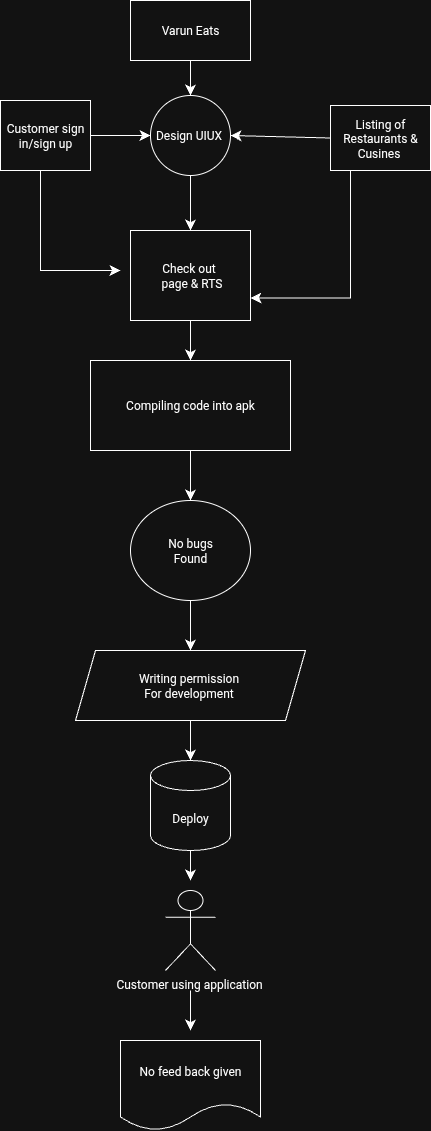

The diagram above was exported from draw.io. Its source (the exported page's mxGraphModel, read from the mxfile embedded in the PNG):
<mxGraphModel dx="463" dy="846" grid="1" gridSize="10" guides="1" tooltips="1" connect="1" arrows="1" fold="1" page="1" pageScale="1" pageWidth="827" pageHeight="1169" math="0" shadow="0">
  <root>
    <mxCell id="0" />
    <mxCell id="1" parent="0" />
    <mxCell id="q3zrNqKPnviikj80Jd8I-49" value="" style="edgeStyle=none;orthogonalLoop=1;jettySize=auto;html=1;rounded=0;fontSize=12;startSize=8;endSize=8;curved=1;" edge="1" parent="1">
      <mxGeometry width="140" relative="1" as="geometry">
        <mxPoint x="370" y="950" as="sourcePoint" />
        <mxPoint x="370" y="980" as="targetPoint" />
        <Array as="points" />
      </mxGeometry>
    </mxCell>
    <mxCell id="q3zrNqKPnviikj80Jd8I-40" value="" style="edgeStyle=none;orthogonalLoop=1;jettySize=auto;html=1;rounded=0;fontSize=12;startSize=8;endSize=8;curved=1;exitX=0.5;exitY=1;exitDx=0;exitDy=0;" edge="1" parent="1" source="q3zrNqKPnviikj80Jd8I-28">
      <mxGeometry width="140" relative="1" as="geometry">
        <mxPoint x="300" y="610" as="sourcePoint" />
        <mxPoint x="370" y="600" as="targetPoint" />
        <Array as="points" />
      </mxGeometry>
    </mxCell>
    <mxCell id="q3zrNqKPnviikj80Jd8I-20" value="Varun Eats" style="whiteSpace=wrap;html=1;" vertex="1" parent="1">
      <mxGeometry x="310" y="100" width="120" height="60" as="geometry" />
    </mxCell>
    <mxCell id="q3zrNqKPnviikj80Jd8I-22" value="Customer sign in/sign up" style="whiteSpace=wrap;html=1;" vertex="1" parent="1">
      <mxGeometry x="180" y="200" width="90" height="70" as="geometry" />
    </mxCell>
    <mxCell id="q3zrNqKPnviikj80Jd8I-23" value="Design UIUX&amp;nbsp;" style="ellipse;whiteSpace=wrap;html=1;" vertex="1" parent="1">
      <mxGeometry x="330" y="195" width="80" height="80" as="geometry" />
    </mxCell>
    <mxCell id="q3zrNqKPnviikj80Jd8I-25" value="Listing of Restaurants &amp;amp; Cusines&amp;nbsp;" style="whiteSpace=wrap;html=1;" vertex="1" parent="1">
      <mxGeometry x="510" y="205" width="100" height="65" as="geometry" />
    </mxCell>
    <mxCell id="q3zrNqKPnviikj80Jd8I-26" style="edgeStyle=none;curved=1;rounded=0;orthogonalLoop=1;jettySize=auto;html=1;entryX=0.5;entryY=1;entryDx=0;entryDy=0;fontSize=12;startSize=8;endSize=8;" edge="1" parent="1" source="q3zrNqKPnviikj80Jd8I-25" target="q3zrNqKPnviikj80Jd8I-25">
      <mxGeometry relative="1" as="geometry" />
    </mxCell>
    <mxCell id="q3zrNqKPnviikj80Jd8I-27" value="Check out&amp;nbsp;&lt;div&gt;&amp;nbsp;page &amp;amp; RTS&lt;/div&gt;" style="whiteSpace=wrap;html=1;" vertex="1" parent="1">
      <mxGeometry x="310" y="330" width="120" height="90" as="geometry" />
    </mxCell>
    <mxCell id="q3zrNqKPnviikj80Jd8I-28" value="Compiling code into apk" style="whiteSpace=wrap;html=1;" vertex="1" parent="1">
      <mxGeometry x="270" y="460" width="200" height="90" as="geometry" />
    </mxCell>
    <mxCell id="q3zrNqKPnviikj80Jd8I-29" value="No bugs&lt;div&gt;Found&lt;/div&gt;" style="ellipse;whiteSpace=wrap;html=1;" vertex="1" parent="1">
      <mxGeometry x="310" y="600" width="120" height="100" as="geometry" />
    </mxCell>
    <mxCell id="q3zrNqKPnviikj80Jd8I-30" value="" style="edgeStyle=none;orthogonalLoop=1;jettySize=auto;html=1;rounded=0;fontSize=12;startSize=8;endSize=8;curved=1;exitX=0.5;exitY=1;exitDx=0;exitDy=0;entryX=0.5;entryY=0;entryDx=0;entryDy=0;" edge="1" parent="1" source="q3zrNqKPnviikj80Jd8I-20" target="q3zrNqKPnviikj80Jd8I-23">
      <mxGeometry width="140" relative="1" as="geometry">
        <mxPoint x="300" y="180" as="sourcePoint" />
        <mxPoint x="440" y="180" as="targetPoint" />
        <Array as="points" />
      </mxGeometry>
    </mxCell>
    <mxCell id="q3zrNqKPnviikj80Jd8I-31" value="" style="edgeStyle=none;orthogonalLoop=1;jettySize=auto;html=1;rounded=0;fontSize=12;startSize=8;endSize=8;curved=1;exitX=0;exitY=0.5;exitDx=0;exitDy=0;entryX=1;entryY=0.5;entryDx=0;entryDy=0;" edge="1" parent="1" source="q3zrNqKPnviikj80Jd8I-25" target="q3zrNqKPnviikj80Jd8I-23">
      <mxGeometry width="140" relative="1" as="geometry">
        <mxPoint x="480" y="230" as="sourcePoint" />
        <mxPoint x="420" y="230" as="targetPoint" />
        <Array as="points" />
      </mxGeometry>
    </mxCell>
    <mxCell id="q3zrNqKPnviikj80Jd8I-32" value="" style="edgeStyle=none;orthogonalLoop=1;jettySize=auto;html=1;rounded=0;fontSize=12;startSize=8;endSize=8;curved=1;exitX=1;exitY=0.5;exitDx=0;exitDy=0;entryX=0;entryY=0.5;entryDx=0;entryDy=0;" edge="1" parent="1" source="q3zrNqKPnviikj80Jd8I-22" target="q3zrNqKPnviikj80Jd8I-23">
      <mxGeometry width="140" relative="1" as="geometry">
        <mxPoint x="270" y="220" as="sourcePoint" />
        <mxPoint x="330" y="230" as="targetPoint" />
        <Array as="points" />
      </mxGeometry>
    </mxCell>
    <mxCell id="q3zrNqKPnviikj80Jd8I-33" value="" style="edgeStyle=none;orthogonalLoop=1;jettySize=auto;html=1;rounded=0;fontSize=12;startSize=8;endSize=8;curved=1;entryX=0.5;entryY=0;entryDx=0;entryDy=0;exitX=0.5;exitY=1;exitDx=0;exitDy=0;" edge="1" parent="1" source="q3zrNqKPnviikj80Jd8I-23" target="q3zrNqKPnviikj80Jd8I-27">
      <mxGeometry width="140" relative="1" as="geometry">
        <mxPoint x="300" y="300" as="sourcePoint" />
        <mxPoint x="440" y="300" as="targetPoint" />
        <Array as="points" />
      </mxGeometry>
    </mxCell>
    <mxCell id="q3zrNqKPnviikj80Jd8I-39" value="" style="edgeStyle=none;orthogonalLoop=1;jettySize=auto;html=1;rounded=0;fontSize=12;startSize=8;endSize=8;curved=1;exitX=0.5;exitY=1;exitDx=0;exitDy=0;" edge="1" parent="1" source="q3zrNqKPnviikj80Jd8I-27">
      <mxGeometry width="140" relative="1" as="geometry">
        <mxPoint x="290" y="440" as="sourcePoint" />
        <mxPoint x="370" y="460" as="targetPoint" />
        <Array as="points" />
      </mxGeometry>
    </mxCell>
    <mxCell id="q3zrNqKPnviikj80Jd8I-42" value="Writing permission&amp;nbsp;&lt;div&gt;For development&amp;nbsp;&lt;/div&gt;" style="shape=parallelogram;perimeter=parallelogramPerimeter;whiteSpace=wrap;html=1;fixedSize=1;" vertex="1" parent="1">
      <mxGeometry x="255" y="750" width="230" height="70" as="geometry" />
    </mxCell>
    <mxCell id="q3zrNqKPnviikj80Jd8I-43" value="" style="edgeStyle=none;orthogonalLoop=1;jettySize=auto;html=1;rounded=0;fontSize=12;startSize=8;endSize=8;curved=1;exitX=0.5;exitY=1;exitDx=0;exitDy=0;entryX=0.5;entryY=0;entryDx=0;entryDy=0;" edge="1" parent="1" source="q3zrNqKPnviikj80Jd8I-29" target="q3zrNqKPnviikj80Jd8I-42">
      <mxGeometry width="140" relative="1" as="geometry">
        <mxPoint x="310" y="730" as="sourcePoint" />
        <mxPoint x="450" y="730" as="targetPoint" />
        <Array as="points" />
      </mxGeometry>
    </mxCell>
    <mxCell id="q3zrNqKPnviikj80Jd8I-44" value="Deploy" style="shape=cylinder3;whiteSpace=wrap;html=1;boundedLbl=1;backgroundOutline=1;size=15;" vertex="1" parent="1">
      <mxGeometry x="330" y="860" width="80" height="90" as="geometry" />
    </mxCell>
    <mxCell id="q3zrNqKPnviikj80Jd8I-47" value="" style="edgeStyle=none;orthogonalLoop=1;jettySize=auto;html=1;rounded=0;fontSize=12;startSize=8;endSize=8;curved=1;exitX=0.5;exitY=1;exitDx=0;exitDy=0;" edge="1" parent="1" source="q3zrNqKPnviikj80Jd8I-42">
      <mxGeometry width="140" relative="1" as="geometry">
        <mxPoint x="300" y="840" as="sourcePoint" />
        <mxPoint x="370" y="860" as="targetPoint" />
        <Array as="points" />
      </mxGeometry>
    </mxCell>
    <mxCell id="q3zrNqKPnviikj80Jd8I-48" value="Customer using application&amp;nbsp;" style="shape=umlActor;verticalLabelPosition=bottom;verticalAlign=top;html=1;outlineConnect=0;" vertex="1" parent="1">
      <mxGeometry x="345" y="990" width="50" height="80" as="geometry" />
    </mxCell>
    <mxCell id="q3zrNqKPnviikj80Jd8I-52" value="No feed back given" style="shape=document;whiteSpace=wrap;html=1;boundedLbl=1;" vertex="1" parent="1">
      <mxGeometry x="300" y="1140" width="140" height="90" as="geometry" />
    </mxCell>
    <mxCell id="q3zrNqKPnviikj80Jd8I-53" value="" style="edgeStyle=none;orthogonalLoop=1;jettySize=auto;html=1;rounded=0;fontSize=12;startSize=8;endSize=8;curved=1;" edge="1" parent="1">
      <mxGeometry width="140" relative="1" as="geometry">
        <mxPoint x="370" y="1090" as="sourcePoint" />
        <mxPoint x="370" y="1130" as="targetPoint" />
        <Array as="points" />
      </mxGeometry>
    </mxCell>
    <mxCell id="q3zrNqKPnviikj80Jd8I-54" value="" style="edgeStyle=segmentEdgeStyle;endArrow=classic;html=1;curved=0;rounded=0;endSize=8;startSize=8;sourcePerimeterSpacing=0;targetPerimeterSpacing=0;fontSize=12;exitX=0.5;exitY=1;exitDx=0;exitDy=0;" edge="1" parent="1" source="q3zrNqKPnviikj80Jd8I-22">
      <mxGeometry width="140" relative="1" as="geometry">
        <mxPoint x="160" y="310" as="sourcePoint" />
        <mxPoint x="300" y="370" as="targetPoint" />
        <Array as="points">
          <mxPoint x="220" y="270" />
          <mxPoint x="220" y="370" />
        </Array>
      </mxGeometry>
    </mxCell>
    <mxCell id="q3zrNqKPnviikj80Jd8I-37" value="" style="edgeStyle=segmentEdgeStyle;endArrow=classic;html=1;curved=0;rounded=0;endSize=8;startSize=8;sourcePerimeterSpacing=0;targetPerimeterSpacing=0;fontSize=12;entryX=1;entryY=0.75;entryDx=0;entryDy=0;" edge="1" parent="1" target="q3zrNqKPnviikj80Jd8I-27">
      <mxGeometry width="140" relative="1" as="geometry">
        <mxPoint x="540" y="270" as="sourcePoint" />
        <mxPoint x="440" y="390" as="targetPoint" />
        <Array as="points">
          <mxPoint x="530" y="270" />
          <mxPoint x="530" y="398" />
        </Array>
      </mxGeometry>
    </mxCell>
  </root>
</mxGraphModel>